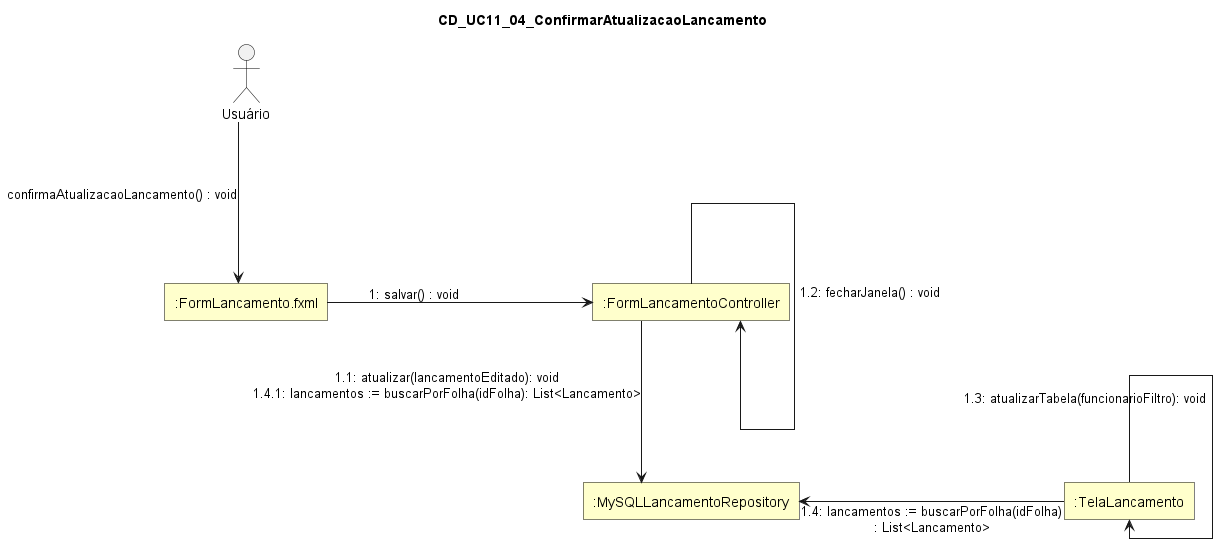

The diagram above was rendered by PlantUML. Its source (embedded in the PNG):
@startuml
skinparam style strictuml
skinparam linetype ortho
skinparam shadowing false
skinparam defaultTextAlignment center

skinparam nodesep 265
skinparam ranksep 80

skinparam rectangle {
  BackgroundColor #FFFFCC
  BorderColor Black
  RoundCorner 0
}

skinparam actor {
  BorderColor Black
  FontColor Black
}

title CD_UC11_04_ConfirmarAtualizacaoLancamento

actor "Usuário" as Usuario

rectangle ":FormLancamento.fxml" as FormLancamentoFXML
rectangle ":FormLancamentoController" as FormLancamentoController
rectangle ":MySQLLancamentoRepository" as MySQLLancamentoRepository
rectangle ":TelaLancamento" as TelaLancamento

Usuario -[hidden]down- FormLancamentoFXML
FormLancamentoController -[hidden]down- MySQLLancamentoRepository


Usuario ---> FormLancamentoFXML : confirmaAtualizacaoLancamento() : void

FormLancamentoFXML -right-> FormLancamentoController : 1: salvar() : void

FormLancamentoController ---> MySQLLancamentoRepository : 1.1: atualizar(lancamentoEditado): void\n1.4.1: lancamentos := buscarPorFolha(idFolha): List<Lancamento>

FormLancamentoController ---> FormLancamentoController : 1.2: fecharJanela() : void

TelaLancamento ---> TelaLancamento : 1.3: atualizarTabela(funcionarioFiltro): void

TelaLancamento -left-> MySQLLancamentoRepository : 1.4: lancamentos := buscarPorFolha(idFolha)\n: List<Lancamento>

@enduml